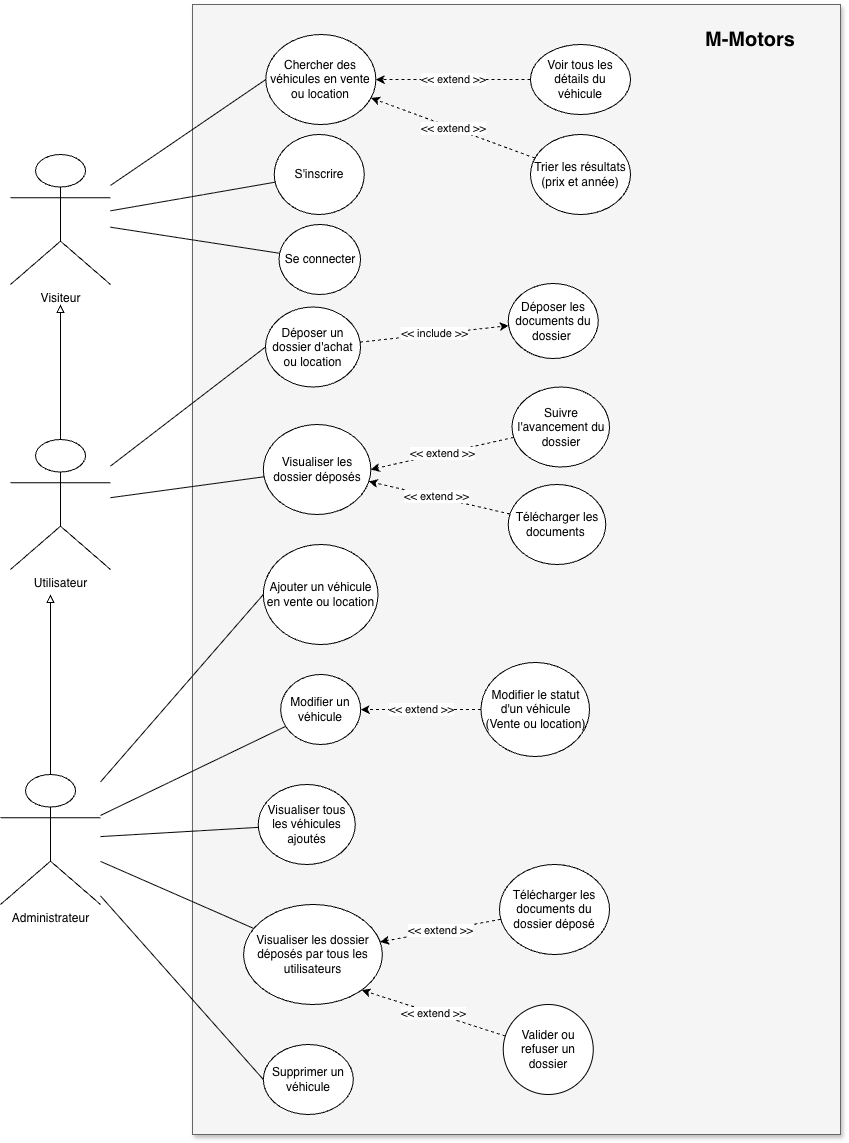

The diagram above was exported from draw.io. Its source (the exported page's mxGraphModel, read from the mxfile embedded in the PNG):
<mxGraphModel dx="1577" dy="1225" grid="1" gridSize="10" guides="1" tooltips="1" connect="1" arrows="1" fold="1" page="1" pageScale="1" pageWidth="583" pageHeight="827" math="0" shadow="0">
  <root>
    <mxCell id="0" />
    <mxCell id="1" parent="0" />
    <mxCell id="zPgwtxgOyIC5aEf9Bujf-10" parent="1" style="rounded=0;whiteSpace=wrap;html=1;fillColor=#f5f5f5;strokeColor=#666666;fontColor=#333333;movable=1;resizable=1;rotatable=1;deletable=1;editable=1;locked=0;connectable=1;strokeWidth=1;glass=0;shadow=1;" value="" vertex="1">
      <mxGeometry height="1130" width="648" x="292" y="60" as="geometry" />
    </mxCell>
    <mxCell id="zPgwtxgOyIC5aEf9Bujf-32" edge="1" parent="1" source="zPgwtxgOyIC5aEf9Bujf-4" style="rounded=0;orthogonalLoop=1;jettySize=auto;html=1;endArrow=none;endFill=0;" target="zPgwtxgOyIC5aEf9Bujf-23">
      <mxGeometry relative="1" as="geometry" />
    </mxCell>
    <mxCell id="zPgwtxgOyIC5aEf9Bujf-51" edge="1" parent="1" source="zPgwtxgOyIC5aEf9Bujf-4" style="rounded=0;orthogonalLoop=1;jettySize=auto;html=1;endArrow=none;endFill=0;" target="zPgwtxgOyIC5aEf9Bujf-50">
      <mxGeometry relative="1" as="geometry" />
    </mxCell>
    <mxCell id="zPgwtxgOyIC5aEf9Bujf-4" parent="1" style="shape=umlActor;verticalLabelPosition=bottom;verticalAlign=top;html=1;outlineConnect=0;" value="Visiteur" vertex="1">
      <mxGeometry height="130" width="100" x="110" y="210" as="geometry" />
    </mxCell>
    <mxCell id="zPgwtxgOyIC5aEf9Bujf-37" edge="1" parent="1" source="zPgwtxgOyIC5aEf9Bujf-7" style="rounded=0;orthogonalLoop=1;jettySize=auto;html=1;entryX=0;entryY=0.5;entryDx=0;entryDy=0;endArrow=none;endFill=0;" target="zPgwtxgOyIC5aEf9Bujf-18">
      <mxGeometry relative="1" as="geometry" />
    </mxCell>
    <mxCell id="zPgwtxgOyIC5aEf9Bujf-38" edge="1" parent="1" source="zPgwtxgOyIC5aEf9Bujf-7" style="rounded=0;orthogonalLoop=1;jettySize=auto;html=1;endArrow=none;endFill=0;" target="zPgwtxgOyIC5aEf9Bujf-15">
      <mxGeometry relative="1" as="geometry" />
    </mxCell>
    <mxCell id="zPgwtxgOyIC5aEf9Bujf-48" edge="1" parent="1" source="zPgwtxgOyIC5aEf9Bujf-7" style="edgeStyle=orthogonalEdgeStyle;rounded=0;orthogonalLoop=1;jettySize=auto;html=1;endSize=6;endArrow=block;endFill=0;">
      <mxGeometry relative="1" as="geometry">
        <mxPoint x="160" y="360" as="targetPoint" />
      </mxGeometry>
    </mxCell>
    <mxCell id="zPgwtxgOyIC5aEf9Bujf-7" parent="1" style="shape=umlActor;verticalLabelPosition=bottom;verticalAlign=top;html=1;outlineConnect=0;" value="Utilisateur" vertex="1">
      <mxGeometry height="130" width="100" x="110" y="495" as="geometry" />
    </mxCell>
    <mxCell id="zPgwtxgOyIC5aEf9Bujf-39" edge="1" parent="1" source="zPgwtxgOyIC5aEf9Bujf-8" style="rounded=0;orthogonalLoop=1;jettySize=auto;html=1;entryX=0;entryY=0.5;entryDx=0;entryDy=0;endArrow=none;endFill=0;" target="zPgwtxgOyIC5aEf9Bujf-24">
      <mxGeometry relative="1" as="geometry" />
    </mxCell>
    <mxCell id="zPgwtxgOyIC5aEf9Bujf-40" edge="1" parent="1" source="zPgwtxgOyIC5aEf9Bujf-8" style="rounded=0;orthogonalLoop=1;jettySize=auto;html=1;endArrow=none;endFill=0;" target="zPgwtxgOyIC5aEf9Bujf-26">
      <mxGeometry relative="1" as="geometry" />
    </mxCell>
    <mxCell id="zPgwtxgOyIC5aEf9Bujf-41" edge="1" parent="1" source="zPgwtxgOyIC5aEf9Bujf-8" style="rounded=0;orthogonalLoop=1;jettySize=auto;html=1;endArrow=none;endFill=0;" target="zPgwtxgOyIC5aEf9Bujf-19">
      <mxGeometry relative="1" as="geometry" />
    </mxCell>
    <mxCell id="zPgwtxgOyIC5aEf9Bujf-42" edge="1" parent="1" source="zPgwtxgOyIC5aEf9Bujf-8" style="rounded=0;orthogonalLoop=1;jettySize=auto;html=1;entryX=0;entryY=0.5;entryDx=0;entryDy=0;endArrow=none;endFill=0;" target="zPgwtxgOyIC5aEf9Bujf-27">
      <mxGeometry relative="1" as="geometry" />
    </mxCell>
    <mxCell id="zPgwtxgOyIC5aEf9Bujf-45" edge="1" parent="1" source="zPgwtxgOyIC5aEf9Bujf-8" style="rounded=0;orthogonalLoop=1;jettySize=auto;html=1;endArrow=none;endFill=0;" target="zPgwtxgOyIC5aEf9Bujf-25">
      <mxGeometry relative="1" as="geometry" />
    </mxCell>
    <mxCell id="zPgwtxgOyIC5aEf9Bujf-49" edge="1" parent="1" source="zPgwtxgOyIC5aEf9Bujf-8" style="edgeStyle=orthogonalEdgeStyle;rounded=0;orthogonalLoop=1;jettySize=auto;html=1;endArrow=block;endFill=0;">
      <mxGeometry relative="1" as="geometry">
        <mxPoint x="150" y="650" as="targetPoint" />
      </mxGeometry>
    </mxCell>
    <mxCell id="zPgwtxgOyIC5aEf9Bujf-8" parent="1" style="shape=umlActor;verticalLabelPosition=bottom;verticalAlign=top;html=1;outlineConnect=0;" value="Administrateur" vertex="1">
      <mxGeometry height="130" width="100" x="100" y="830" as="geometry" />
    </mxCell>
    <mxCell id="zPgwtxgOyIC5aEf9Bujf-11" parent="1" style="text;html=1;whiteSpace=wrap;strokeColor=none;fillColor=none;align=center;verticalAlign=middle;rounded=0;fontSize=20;fontStyle=1" value="M-Motors" vertex="1">
      <mxGeometry height="30" width="140" x="780" y="80" as="geometry" />
    </mxCell>
    <mxCell id="zPgwtxgOyIC5aEf9Bujf-15" parent="1" style="ellipse;whiteSpace=wrap;html=1;" value="Visualiser les dossier déposés" vertex="1">
      <mxGeometry height="90" width="107.5" x="362.82" y="480" as="geometry" />
    </mxCell>
    <mxCell id="zPgwtxgOyIC5aEf9Bujf-30" edge="1" parent="1" source="zPgwtxgOyIC5aEf9Bujf-16" style="edgeStyle=orthogonalEdgeStyle;rounded=0;orthogonalLoop=1;jettySize=auto;html=1;endArrow=classic;endFill=1;dashed=1;exitX=0;exitY=0.5;exitDx=0;exitDy=0;" target="zPgwtxgOyIC5aEf9Bujf-17" value="&amp;lt;&amp;lt; extend &amp;gt;&amp;gt;">
      <mxGeometry relative="1" as="geometry">
        <mxPoint x="550" y="210" as="targetPoint" />
      </mxGeometry>
    </mxCell>
    <mxCell id="zPgwtxgOyIC5aEf9Bujf-16" parent="1" style="ellipse;whiteSpace=wrap;html=1;" value="Voir tous les détails du véhicule" vertex="1">
      <mxGeometry height="70" width="100" x="630" y="100" as="geometry" />
    </mxCell>
    <mxCell id="zPgwtxgOyIC5aEf9Bujf-17" parent="1" style="ellipse;whiteSpace=wrap;html=1;" value="Chercher des véhicules en vente ou location" vertex="1">
      <mxGeometry height="90" width="110" x="365.33" y="90" as="geometry" />
    </mxCell>
    <mxCell id="zPgwtxgOyIC5aEf9Bujf-36" edge="1" parent="1" source="zPgwtxgOyIC5aEf9Bujf-18" style="rounded=0;orthogonalLoop=1;jettySize=auto;html=1;dashed=1;" target="zPgwtxgOyIC5aEf9Bujf-21" value="&amp;lt;&amp;lt; include &amp;gt;&amp;gt;">
      <mxGeometry relative="1" as="geometry" />
    </mxCell>
    <mxCell id="zPgwtxgOyIC5aEf9Bujf-18" parent="1" style="ellipse;whiteSpace=wrap;html=1;" value="Déposer un dossier d'achat ou location" vertex="1">
      <mxGeometry height="80" width="95" x="365" y="362.5" as="geometry" />
    </mxCell>
    <mxCell id="zPgwtxgOyIC5aEf9Bujf-19" parent="1" style="ellipse;whiteSpace=wrap;html=1;" value="Visualiser les dossier déposés par tous les utilisateurs" vertex="1">
      <mxGeometry height="100" width="138.75" x="343.12" y="960" as="geometry" />
    </mxCell>
    <mxCell id="zPgwtxgOyIC5aEf9Bujf-20" parent="1" style="ellipse;whiteSpace=wrap;html=1;" value="Télécharger les documents du dossier déposé" vertex="1">
      <mxGeometry height="90" width="110" x="599" y="920" as="geometry" />
    </mxCell>
    <mxCell id="zPgwtxgOyIC5aEf9Bujf-21" parent="1" style="ellipse;whiteSpace=wrap;html=1;" value="Déposer les documents du dossier&amp;nbsp;" vertex="1">
      <mxGeometry height="75" width="90" x="607.75" y="339" as="geometry" />
    </mxCell>
    <mxCell id="zPgwtxgOyIC5aEf9Bujf-22" parent="1" style="ellipse;whiteSpace=wrap;html=1;" value="Suivre l'avancement du dossier" vertex="1">
      <mxGeometry height="80" width="97.5" x="611.5" y="442.5" as="geometry" />
    </mxCell>
    <mxCell id="zPgwtxgOyIC5aEf9Bujf-23" parent="1" style="ellipse;whiteSpace=wrap;html=1;" value="S'inscrire" vertex="1">
      <mxGeometry height="80" width="90" x="373.75" y="190" as="geometry" />
    </mxCell>
    <mxCell id="zPgwtxgOyIC5aEf9Bujf-24" parent="1" style="ellipse;whiteSpace=wrap;html=1;" value="Ajouter un véhicule en vente ou location" vertex="1">
      <mxGeometry height="100" width="114.68" x="362.82" y="600" as="geometry" />
    </mxCell>
    <mxCell id="zPgwtxgOyIC5aEf9Bujf-25" parent="1" style="ellipse;whiteSpace=wrap;html=1;" value="Visualiser tous les véhicules ajoutés" vertex="1">
      <mxGeometry height="80" width="97" x="357.75" y="840" as="geometry" />
    </mxCell>
    <mxCell id="zPgwtxgOyIC5aEf9Bujf-26" parent="1" style="ellipse;whiteSpace=wrap;html=1;" value="Modifier un véhicule" vertex="1">
      <mxGeometry height="70" width="80" x="380.16" y="730" as="geometry" />
    </mxCell>
    <mxCell id="zPgwtxgOyIC5aEf9Bujf-27" parent="1" style="ellipse;whiteSpace=wrap;html=1;" value="Supprimer un véhicule" vertex="1">
      <mxGeometry height="70" width="90" x="362.83" y="1100" as="geometry" />
    </mxCell>
    <mxCell id="zPgwtxgOyIC5aEf9Bujf-28" parent="1" style="ellipse;whiteSpace=wrap;html=1;" value="Modifier le statut d'un véhicule&lt;div&gt;(Vente ou location)&lt;/div&gt;" vertex="1">
      <mxGeometry height="94" width="108.5" x="580.5" y="718" as="geometry" />
    </mxCell>
    <mxCell id="zPgwtxgOyIC5aEf9Bujf-29" parent="1" style="ellipse;whiteSpace=wrap;html=1;" value="Valider ou refuser un dossier" vertex="1">
      <mxGeometry height="90" width="90" x="602.75" y="1060" as="geometry" />
    </mxCell>
    <mxCell id="zPgwtxgOyIC5aEf9Bujf-31" edge="1" parent="1" source="zPgwtxgOyIC5aEf9Bujf-4" style="rounded=0;orthogonalLoop=1;jettySize=auto;html=1;entryX=0;entryY=0.5;entryDx=0;entryDy=0;endArrow=none;endFill=0;" target="zPgwtxgOyIC5aEf9Bujf-17">
      <mxGeometry relative="1" as="geometry" />
    </mxCell>
    <mxCell id="zPgwtxgOyIC5aEf9Bujf-35" edge="1" parent="1" source="zPgwtxgOyIC5aEf9Bujf-22" style="rounded=0;orthogonalLoop=1;jettySize=auto;html=1;endArrow=classic;endFill=1;dashed=1;entryX=1;entryY=0.5;entryDx=0;entryDy=0;" target="zPgwtxgOyIC5aEf9Bujf-15" value="&amp;lt;&amp;lt; extend &amp;gt;&amp;gt;">
      <mxGeometry relative="1" x="-0.0008" as="geometry">
        <mxPoint as="offset" />
        <mxPoint x="637" y="460" as="sourcePoint" />
        <mxPoint x="490" y="460" as="targetPoint" />
      </mxGeometry>
    </mxCell>
    <mxCell id="zPgwtxgOyIC5aEf9Bujf-44" edge="1" parent="1" source="zPgwtxgOyIC5aEf9Bujf-28" style="edgeStyle=orthogonalEdgeStyle;rounded=0;orthogonalLoop=1;jettySize=auto;html=1;endArrow=classic;endFill=1;dashed=1;entryX=1;entryY=0.5;entryDx=0;entryDy=0;" target="zPgwtxgOyIC5aEf9Bujf-26" value="&amp;lt;&amp;lt; extend &amp;gt;&amp;gt;">
      <mxGeometry relative="1" as="geometry">
        <mxPoint x="557.5" y="704.89" as="sourcePoint" />
        <mxPoint x="427.5" y="704.89" as="targetPoint" />
      </mxGeometry>
    </mxCell>
    <mxCell id="zPgwtxgOyIC5aEf9Bujf-46" edge="1" parent="1" source="zPgwtxgOyIC5aEf9Bujf-20" style="rounded=0;orthogonalLoop=1;jettySize=auto;html=1;endArrow=classic;endFill=1;dashed=1;" target="zPgwtxgOyIC5aEf9Bujf-19" value="&amp;lt;&amp;lt; extend &amp;gt;&amp;gt;">
      <mxGeometry relative="1" as="geometry">
        <mxPoint x="661.5" y="860" as="sourcePoint" />
        <mxPoint x="527.5" y="860" as="targetPoint" />
      </mxGeometry>
    </mxCell>
    <mxCell id="zPgwtxgOyIC5aEf9Bujf-47" edge="1" parent="1" source="zPgwtxgOyIC5aEf9Bujf-29" style="rounded=0;orthogonalLoop=1;jettySize=auto;html=1;endArrow=classic;endFill=1;dashed=1;entryX=1;entryY=1;entryDx=0;entryDy=0;" target="zPgwtxgOyIC5aEf9Bujf-19" value="&amp;lt;&amp;lt; extend &amp;gt;&amp;gt;">
      <mxGeometry relative="1" as="geometry">
        <mxPoint x="631.5" y="1060" as="sourcePoint" />
        <mxPoint x="497.5" y="1060" as="targetPoint" />
      </mxGeometry>
    </mxCell>
    <mxCell id="zPgwtxgOyIC5aEf9Bujf-50" parent="1" style="ellipse;whiteSpace=wrap;html=1;" value="Se connecter" vertex="1">
      <mxGeometry height="70" width="81.5" x="378.5" y="280" as="geometry" />
    </mxCell>
    <mxCell id="zPgwtxgOyIC5aEf9Bujf-53" edge="1" parent="1" source="zPgwtxgOyIC5aEf9Bujf-52" style="rounded=0;orthogonalLoop=1;jettySize=auto;html=1;dashed=1;" target="zPgwtxgOyIC5aEf9Bujf-15">
      <mxGeometry relative="1" as="geometry" />
    </mxCell>
    <mxCell id="zPgwtxgOyIC5aEf9Bujf-54" connectable="0" parent="zPgwtxgOyIC5aEf9Bujf-53" style="edgeLabel;html=1;align=center;verticalAlign=middle;resizable=0;points=[];" value="&amp;lt;&amp;lt; extend &amp;gt;&amp;gt;" vertex="1">
      <mxGeometry relative="1" x="0.0565" y="-1" as="geometry">
        <mxPoint as="offset" />
      </mxGeometry>
    </mxCell>
    <mxCell id="zPgwtxgOyIC5aEf9Bujf-52" parent="1" style="ellipse;whiteSpace=wrap;html=1;" value="Télécharger les documents&amp;nbsp;" vertex="1">
      <mxGeometry height="80" width="97.5" x="607.75" y="540" as="geometry" />
    </mxCell>
    <mxCell id="zPgwtxgOyIC5aEf9Bujf-55" parent="1" style="ellipse;whiteSpace=wrap;html=1;" value="Trier les résultats (prix et année)" vertex="1">
      <mxGeometry height="80" width="100" x="630" y="190" as="geometry" />
    </mxCell>
    <mxCell id="zPgwtxgOyIC5aEf9Bujf-56" edge="1" parent="1" source="zPgwtxgOyIC5aEf9Bujf-55" style="rounded=0;orthogonalLoop=1;jettySize=auto;html=1;endArrow=classic;endFill=1;dashed=1;" target="zPgwtxgOyIC5aEf9Bujf-17" value="&amp;lt;&amp;lt; extend &amp;gt;&amp;gt;">
      <mxGeometry relative="1" as="geometry">
        <mxPoint x="635" y="190" as="sourcePoint" />
        <mxPoint x="480" y="190" as="targetPoint" />
      </mxGeometry>
    </mxCell>
  </root>
</mxGraphModel>